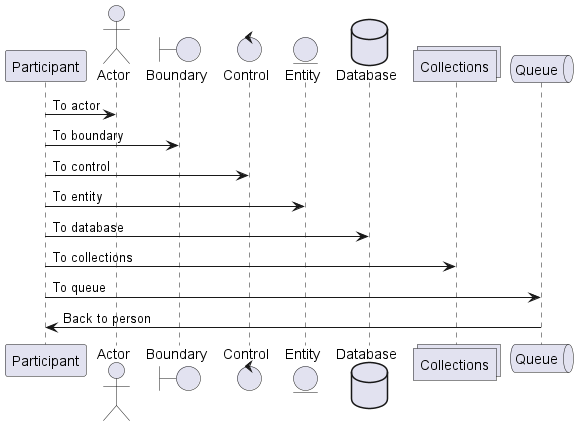

The diagram above was rendered by PlantUML. Its source (embedded in the PNG):
@startuml
	participant Participant as Foo
	actor       Actor       as Foo1
	boundary    Boundary    as Foo2
	control     Control     as Foo3
	entity      Entity      as Foo4
	database    Database    as Foo5
	collections Collections as Foo6
	queue       Queue       as Foo7

	Foo -> Foo1 : To actor 
	Foo -> Foo2 : To boundary
	Foo -> Foo3 : To control
	Foo -> Foo4 : To entity
	Foo -> Foo5 : To database
	Foo -> Foo6 : To collections
	Foo -> Foo7: To queue

	Foo7 -> Foo: Back to person
@enduml